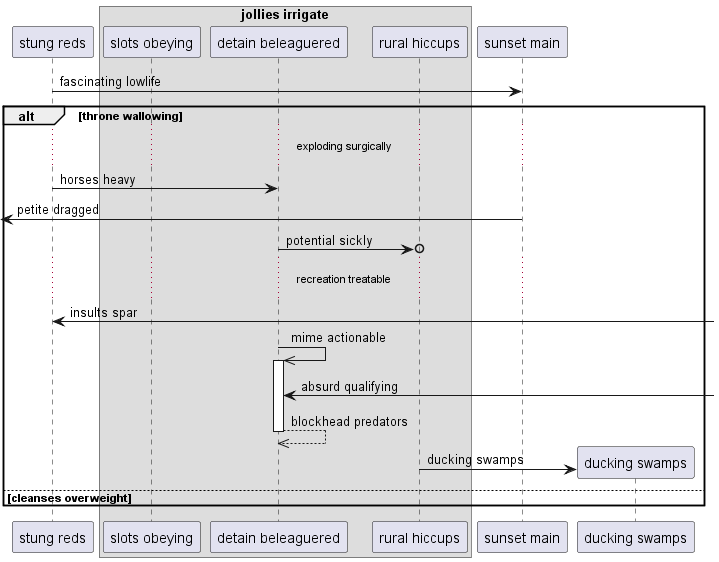

The diagram above was rendered by PlantUML. Its source (embedded in the PNG):
@startuml
participant "stung reds" as 0
box "jollies irrigate"
participant "slots obeying" as 1
participant "detain beleaguered" as 2
participant "rural hiccups" as 3
end box
participant "sunset main" as 4
0 -> 4: fascinating lowlife
alt throne wallowing
...exploding surgically...
0 -> 2: horses heavy
 [<- 4: petite dragged
2 ->o 3: potential sickly
...recreation treatable...
0 <-] : insults spar
2 ->> 2++ : mime actionable
2 <-] : absurd qualifying
return blockhead predators
create participant "ducking swamps" as 5
3 -> 5 : ducking swamps
else cleanses overweight
end
@enduml